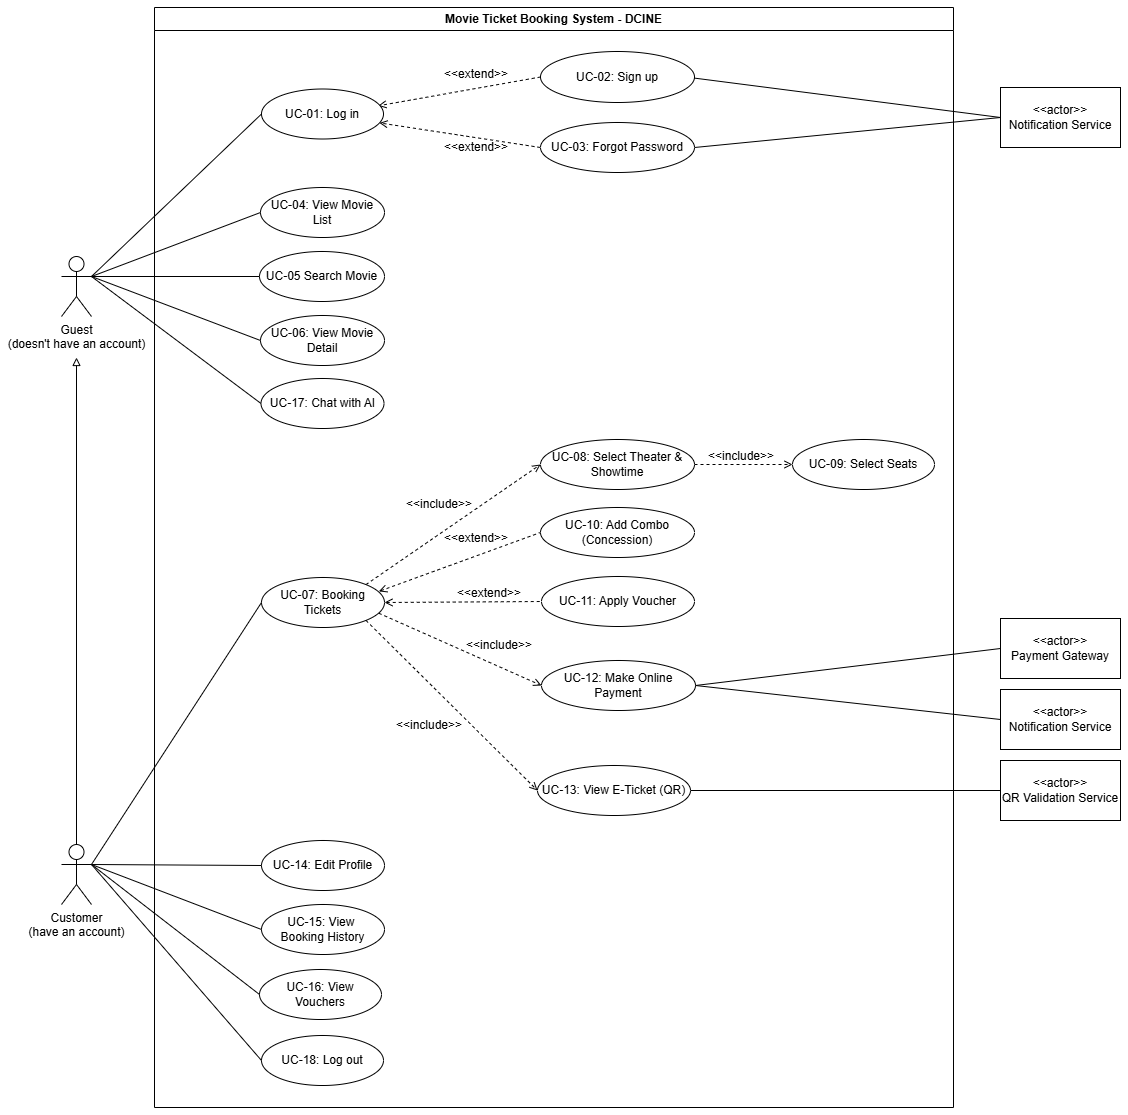

The diagram above was exported from draw.io. Its source (the exported page's mxGraphModel, read from the mxfile embedded in the PNG):
<mxGraphModel dx="453" dy="1403" grid="1" gridSize="10" guides="1" tooltips="1" connect="1" arrows="1" fold="1" page="1" pageScale="1" pageWidth="827" pageHeight="1169" background="light-dark(#ffffff, #121212)" math="0" shadow="0">
  <root>
    <mxCell id="0" />
    <mxCell id="1" parent="0" />
    <mxCell id="y1OIN4Kd6gXqzlEUbWKY-1" parent="1" style="swimlane;whiteSpace=wrap;html=1;" value="Movie Ticket Booking System - DCINE" vertex="1">
      <mxGeometry height="1100" width="799" x="1253" y="20" as="geometry" />
    </mxCell>
    <mxCell id="2I9uuzxiNA2jaIMae8Dw-8" edge="1" parent="y1OIN4Kd6gXqzlEUbWKY-1" source="y1OIN4Kd6gXqzlEUbWKY-11" style="rounded=0;orthogonalLoop=1;jettySize=auto;html=1;exitX=0;exitY=0.5;exitDx=0;exitDy=0;entryX=0.957;entryY=0.336;entryDx=0;entryDy=0;endArrow=open;endFill=0;dashed=1;entryPerimeter=0;" target="2I9uuzxiNA2jaIMae8Dw-5">
      <mxGeometry relative="1" as="geometry" />
    </mxCell>
    <mxCell id="y1OIN4Kd6gXqzlEUbWKY-11" parent="y1OIN4Kd6gXqzlEUbWKY-1" style="ellipse;whiteSpace=wrap;html=1;" value="UC-02: Sign up" vertex="1">
      <mxGeometry height="51" width="154" x="386" y="44" as="geometry" />
    </mxCell>
    <mxCell id="2I9uuzxiNA2jaIMae8Dw-5" parent="y1OIN4Kd6gXqzlEUbWKY-1" style="ellipse;whiteSpace=wrap;html=1;" value="UC-01: Log in" vertex="1">
      <mxGeometry height="50" width="122" x="107" y="81.5" as="geometry" />
    </mxCell>
    <mxCell id="2I9uuzxiNA2jaIMae8Dw-9" edge="1" parent="y1OIN4Kd6gXqzlEUbWKY-1" source="2I9uuzxiNA2jaIMae8Dw-6" style="rounded=0;orthogonalLoop=1;jettySize=auto;html=1;exitX=0;exitY=0.5;exitDx=0;exitDy=0;entryX=0.967;entryY=0.678;entryDx=0;entryDy=0;dashed=1;endArrow=open;endFill=0;entryPerimeter=0;" target="2I9uuzxiNA2jaIMae8Dw-5">
      <mxGeometry relative="1" as="geometry" />
    </mxCell>
    <mxCell id="2I9uuzxiNA2jaIMae8Dw-6" parent="y1OIN4Kd6gXqzlEUbWKY-1" style="ellipse;whiteSpace=wrap;html=1;" value="UC-03: Forgot Password" vertex="1">
      <mxGeometry height="50" width="154" x="386" y="115" as="geometry" />
    </mxCell>
    <mxCell id="2I9uuzxiNA2jaIMae8Dw-7" parent="y1OIN4Kd6gXqzlEUbWKY-1" style="ellipse;whiteSpace=wrap;html=1;" value="UC-16:&amp;nbsp;&lt;span style=&quot;text-align: left;&quot;&gt;View Vouchers&lt;/span&gt;" vertex="1">
      <mxGeometry height="50" width="122" x="105" y="962" as="geometry" />
    </mxCell>
    <mxCell id="2I9uuzxiNA2jaIMae8Dw-13" parent="y1OIN4Kd6gXqzlEUbWKY-1" style="text;html=1;whiteSpace=wrap;strokeColor=none;fillColor=none;align=center;verticalAlign=middle;rounded=0;" value="&amp;lt;&amp;lt;extend&amp;gt;&amp;gt;" vertex="1">
      <mxGeometry height="30" width="60" x="292" y="125" as="geometry" />
    </mxCell>
    <mxCell id="2I9uuzxiNA2jaIMae8Dw-14" parent="y1OIN4Kd6gXqzlEUbWKY-1" style="ellipse;whiteSpace=wrap;html=1;" value="UC-04:&amp;nbsp;View Movie List" vertex="1">
      <mxGeometry height="50" width="124" x="106" y="180" as="geometry" />
    </mxCell>
    <mxCell id="2I9uuzxiNA2jaIMae8Dw-16" parent="y1OIN4Kd6gXqzlEUbWKY-1" style="ellipse;whiteSpace=wrap;html=1;" value="UC-06:&amp;nbsp;View Movie Detail" vertex="1">
      <mxGeometry height="50" width="124" x="106" y="308" as="geometry" />
    </mxCell>
    <mxCell id="2I9uuzxiNA2jaIMae8Dw-46" edge="1" parent="y1OIN4Kd6gXqzlEUbWKY-1" source="2I9uuzxiNA2jaIMae8Dw-18" style="rounded=0;orthogonalLoop=1;jettySize=auto;html=1;exitX=1;exitY=0.5;exitDx=0;exitDy=0;entryX=0;entryY=0.5;entryDx=0;entryDy=0;dashed=1;endArrow=open;endFill=0;" target="2I9uuzxiNA2jaIMae8Dw-19">
      <mxGeometry relative="1" as="geometry" />
    </mxCell>
    <mxCell id="2I9uuzxiNA2jaIMae8Dw-18" parent="y1OIN4Kd6gXqzlEUbWKY-1" style="ellipse;whiteSpace=wrap;html=1;" value="UC-08:&amp;nbsp;Select Theater &amp;amp; Showtime" vertex="1">
      <mxGeometry height="50" width="154" x="386" y="432" as="geometry" />
    </mxCell>
    <mxCell id="2I9uuzxiNA2jaIMae8Dw-19" parent="y1OIN4Kd6gXqzlEUbWKY-1" style="ellipse;whiteSpace=wrap;html=1;" value="UC-09: Select Seats" vertex="1">
      <mxGeometry height="50" width="142" x="638" y="432" as="geometry" />
    </mxCell>
    <mxCell id="2I9uuzxiNA2jaIMae8Dw-20" parent="y1OIN4Kd6gXqzlEUbWKY-1" style="ellipse;whiteSpace=wrap;html=1;" value="UC-10: Add Combo (Concession)" vertex="1">
      <mxGeometry height="50" width="154" x="386" y="500" as="geometry" />
    </mxCell>
    <mxCell id="2I9uuzxiNA2jaIMae8Dw-22" parent="y1OIN4Kd6gXqzlEUbWKY-1" style="ellipse;whiteSpace=wrap;html=1;" value="UC-11: Apply Voucher" vertex="1">
      <mxGeometry height="50" width="153" x="387" y="569" as="geometry" />
    </mxCell>
    <mxCell id="2I9uuzxiNA2jaIMae8Dw-23" parent="y1OIN4Kd6gXqzlEUbWKY-1" style="ellipse;whiteSpace=wrap;html=1;" value="UC-12: Make Online Payment" vertex="1">
      <mxGeometry height="50" width="154" x="387" y="653" as="geometry" />
    </mxCell>
    <mxCell id="2I9uuzxiNA2jaIMae8Dw-27" parent="y1OIN4Kd6gXqzlEUbWKY-1" style="ellipse;whiteSpace=wrap;html=1;" value="UC-15:&amp;nbsp;&lt;span style=&quot;background-color: transparent; color: light-dark(rgb(0, 0, 0), rgb(255, 255, 255));&quot;&gt;View&amp;nbsp;&lt;/span&gt;&lt;div&gt;Booking History&lt;/div&gt;" vertex="1">
      <mxGeometry height="50" width="123" x="107" y="897" as="geometry" />
    </mxCell>
    <mxCell id="2I9uuzxiNA2jaIMae8Dw-39" edge="1" parent="y1OIN4Kd6gXqzlEUbWKY-1" source="2I9uuzxiNA2jaIMae8Dw-30" style="rounded=0;orthogonalLoop=1;jettySize=auto;html=1;exitX=1;exitY=0;exitDx=0;exitDy=0;entryX=0;entryY=0.5;entryDx=0;entryDy=0;dashed=1;endArrow=open;endFill=0;" target="2I9uuzxiNA2jaIMae8Dw-18">
      <mxGeometry relative="1" as="geometry" />
    </mxCell>
    <mxCell id="2I9uuzxiNA2jaIMae8Dw-41" edge="1" parent="y1OIN4Kd6gXqzlEUbWKY-1" source="2I9uuzxiNA2jaIMae8Dw-30" style="rounded=0;orthogonalLoop=1;jettySize=auto;html=1;exitX=0.954;exitY=0.278;exitDx=0;exitDy=0;entryX=0;entryY=0.5;entryDx=0;entryDy=0;dashed=1;endArrow=none;endFill=0;startArrow=open;startFill=0;exitPerimeter=0;" target="2I9uuzxiNA2jaIMae8Dw-20">
      <mxGeometry relative="1" as="geometry" />
    </mxCell>
    <mxCell id="2I9uuzxiNA2jaIMae8Dw-47" edge="1" parent="y1OIN4Kd6gXqzlEUbWKY-1" source="2I9uuzxiNA2jaIMae8Dw-30" style="rounded=0;orthogonalLoop=1;jettySize=auto;html=1;exitX=1;exitY=0.5;exitDx=0;exitDy=0;entryX=0;entryY=0.5;entryDx=0;entryDy=0;dashed=1;endArrow=none;endFill=0;startArrow=open;startFill=0;" target="2I9uuzxiNA2jaIMae8Dw-22">
      <mxGeometry relative="1" as="geometry">
        <mxPoint x="217" y="558" as="sourcePoint" />
      </mxGeometry>
    </mxCell>
    <mxCell id="2I9uuzxiNA2jaIMae8Dw-48" edge="1" parent="y1OIN4Kd6gXqzlEUbWKY-1" source="2I9uuzxiNA2jaIMae8Dw-30" style="rounded=0;orthogonalLoop=1;jettySize=auto;html=1;exitX=0.954;exitY=0.715;exitDx=0;exitDy=0;entryX=0;entryY=0.5;entryDx=0;entryDy=0;dashed=1;endArrow=open;endFill=0;exitPerimeter=0;" target="2I9uuzxiNA2jaIMae8Dw-23">
      <mxGeometry relative="1" as="geometry">
        <mxPoint x="217" y="558" as="sourcePoint" />
      </mxGeometry>
    </mxCell>
    <mxCell id="2I9uuzxiNA2jaIMae8Dw-30" parent="y1OIN4Kd6gXqzlEUbWKY-1" style="ellipse;whiteSpace=wrap;html=1;" value="UC-07:&amp;nbsp;Booking Tickets" vertex="1">
      <mxGeometry height="50" width="123" x="107" y="570" as="geometry" />
    </mxCell>
    <mxCell id="2I9uuzxiNA2jaIMae8Dw-32" parent="y1OIN4Kd6gXqzlEUbWKY-1" style="text;html=1;whiteSpace=wrap;strokeColor=none;fillColor=none;align=center;verticalAlign=middle;rounded=0;" value="&amp;lt;&amp;lt;extend&amp;gt;&amp;gt;" vertex="1">
      <mxGeometry height="30" width="60" x="292" y="51.5" as="geometry" />
    </mxCell>
    <mxCell id="2I9uuzxiNA2jaIMae8Dw-42" parent="y1OIN4Kd6gXqzlEUbWKY-1" style="text;html=1;whiteSpace=wrap;strokeColor=none;fillColor=none;align=center;verticalAlign=middle;rounded=0;" value="&amp;lt;&amp;lt;include&amp;gt;&amp;gt;" vertex="1">
      <mxGeometry height="30" width="60" x="255" y="482" as="geometry" />
    </mxCell>
    <mxCell id="2I9uuzxiNA2jaIMae8Dw-44" parent="y1OIN4Kd6gXqzlEUbWKY-1" style="text;html=1;whiteSpace=wrap;strokeColor=none;fillColor=none;align=center;verticalAlign=middle;rounded=0;" value="&amp;lt;&amp;lt;extend&amp;gt;&amp;gt;" vertex="1">
      <mxGeometry height="30" width="60" x="292" y="516" as="geometry" />
    </mxCell>
    <mxCell id="2I9uuzxiNA2jaIMae8Dw-45" parent="y1OIN4Kd6gXqzlEUbWKY-1" style="text;html=1;whiteSpace=wrap;strokeColor=none;fillColor=none;align=center;verticalAlign=middle;rounded=0;" value="&amp;lt;&amp;lt;include&amp;gt;&amp;gt;" vertex="1">
      <mxGeometry height="30" width="60" x="557" y="434" as="geometry" />
    </mxCell>
    <mxCell id="2I9uuzxiNA2jaIMae8Dw-52" parent="y1OIN4Kd6gXqzlEUbWKY-1" style="text;html=1;whiteSpace=wrap;strokeColor=none;fillColor=none;align=center;verticalAlign=middle;rounded=0;" value="&amp;lt;&amp;lt;include&amp;gt;&amp;gt;" vertex="1">
      <mxGeometry height="30" width="60" x="315" y="623" as="geometry" />
    </mxCell>
    <mxCell id="2I9uuzxiNA2jaIMae8Dw-60" parent="y1OIN4Kd6gXqzlEUbWKY-1" style="text;html=1;whiteSpace=wrap;strokeColor=none;fillColor=none;align=center;verticalAlign=middle;rounded=0;" value="&amp;lt;&amp;lt;extend&amp;gt;&amp;gt;" vertex="1">
      <mxGeometry height="30" width="60" x="305" y="571" as="geometry" />
    </mxCell>
    <mxCell id="2I9uuzxiNA2jaIMae8Dw-78" edge="1" parent="y1OIN4Kd6gXqzlEUbWKY-1" source="2I9uuzxiNA2jaIMae8Dw-30" style="rounded=0;orthogonalLoop=1;jettySize=auto;html=1;exitX=1;exitY=1;exitDx=0;exitDy=0;entryX=0;entryY=0.5;entryDx=0;entryDy=0;dashed=1;endArrow=open;endFill=0;" target="2I9uuzxiNA2jaIMae8Dw-77">
      <mxGeometry relative="1" as="geometry">
        <mxPoint x="229.99999999999977" y="835.9999999999998" as="sourcePoint" />
      </mxGeometry>
    </mxCell>
    <mxCell id="2I9uuzxiNA2jaIMae8Dw-77" parent="y1OIN4Kd6gXqzlEUbWKY-1" style="ellipse;whiteSpace=wrap;html=1;" value="&lt;div&gt;UC-13: View E-Ticket (QR)&lt;/div&gt;" vertex="1">
      <mxGeometry height="50" width="153" x="383" y="758" as="geometry" />
    </mxCell>
    <mxCell id="2I9uuzxiNA2jaIMae8Dw-81" parent="y1OIN4Kd6gXqzlEUbWKY-1" style="text;html=1;whiteSpace=wrap;strokeColor=none;fillColor=none;align=center;verticalAlign=middle;rounded=0;" value="&amp;lt;&amp;lt;include&amp;gt;&amp;gt;" vertex="1">
      <mxGeometry height="30" width="60" x="245" y="703" as="geometry" />
    </mxCell>
    <mxCell id="2I9uuzxiNA2jaIMae8Dw-28" parent="y1OIN4Kd6gXqzlEUbWKY-1" style="ellipse;whiteSpace=wrap;html=1;" value="&lt;div&gt;UC-14:&amp;nbsp;&lt;span style=&quot;background-color: transparent; color: light-dark(rgb(0, 0, 0), rgb(255, 255, 255));&quot;&gt;Edit Profile&lt;/span&gt;&lt;/div&gt;" vertex="1">
      <mxGeometry height="50" width="123" x="107" y="833" as="geometry" />
    </mxCell>
    <mxCell id="2I9uuzxiNA2jaIMae8Dw-15" parent="y1OIN4Kd6gXqzlEUbWKY-1" style="ellipse;whiteSpace=wrap;html=1;" value="UC-05 Search Movie" vertex="1">
      <mxGeometry height="50" width="125" x="105" y="244" as="geometry" />
    </mxCell>
    <mxCell id="O36_waVkLQVwXnxCYHbq-1" parent="y1OIN4Kd6gXqzlEUbWKY-1" style="ellipse;whiteSpace=wrap;html=1;" value="&lt;div&gt;UC-17: Chat with AI&lt;/div&gt;" vertex="1">
      <mxGeometry height="50" width="123" x="106.5" y="371" as="geometry" />
    </mxCell>
    <mxCell id="i1UL3QSkOKMqlDCPwrWL-4" parent="y1OIN4Kd6gXqzlEUbWKY-1" style="ellipse;whiteSpace=wrap;html=1;" value="UC-18: Log out" vertex="1">
      <mxGeometry height="50" width="122" x="107" y="1028" as="geometry" />
    </mxCell>
    <mxCell id="O36_waVkLQVwXnxCYHbq-9" edge="1" parent="1" source="y1OIN4Kd6gXqzlEUbWKY-2" style="edgeStyle=none;curved=1;rounded=0;orthogonalLoop=1;jettySize=auto;html=1;exitX=1;exitY=0.3333333333333333;exitDx=0;exitDy=0;exitPerimeter=0;entryX=0;entryY=0.5;entryDx=0;entryDy=0;fontSize=12;startSize=8;endSize=8;endArrow=none;endFill=0;" target="2I9uuzxiNA2jaIMae8Dw-5">
      <mxGeometry relative="1" as="geometry" />
    </mxCell>
    <mxCell id="O36_waVkLQVwXnxCYHbq-10" edge="1" parent="1" source="y1OIN4Kd6gXqzlEUbWKY-2" style="edgeStyle=none;curved=1;rounded=0;orthogonalLoop=1;jettySize=auto;html=1;exitX=1;exitY=0.3333333333333333;exitDx=0;exitDy=0;exitPerimeter=0;entryX=0;entryY=0.5;entryDx=0;entryDy=0;fontSize=12;startSize=8;endSize=8;endArrow=none;endFill=0;" target="2I9uuzxiNA2jaIMae8Dw-14">
      <mxGeometry relative="1" as="geometry" />
    </mxCell>
    <mxCell id="O36_waVkLQVwXnxCYHbq-11" edge="1" parent="1" source="y1OIN4Kd6gXqzlEUbWKY-2" style="edgeStyle=none;curved=1;rounded=0;orthogonalLoop=1;jettySize=auto;html=1;exitX=1;exitY=0.3333333333333333;exitDx=0;exitDy=0;exitPerimeter=0;entryX=0;entryY=0.5;entryDx=0;entryDy=0;fontSize=12;startSize=8;endSize=8;endArrow=none;endFill=0;" target="2I9uuzxiNA2jaIMae8Dw-15">
      <mxGeometry relative="1" as="geometry" />
    </mxCell>
    <mxCell id="O36_waVkLQVwXnxCYHbq-12" edge="1" parent="1" source="y1OIN4Kd6gXqzlEUbWKY-2" style="edgeStyle=none;curved=1;rounded=0;orthogonalLoop=1;jettySize=auto;html=1;exitX=1;exitY=0.3333333333333333;exitDx=0;exitDy=0;exitPerimeter=0;entryX=0;entryY=0.5;entryDx=0;entryDy=0;fontSize=12;startSize=8;endSize=8;endArrow=none;endFill=0;" target="2I9uuzxiNA2jaIMae8Dw-16">
      <mxGeometry relative="1" as="geometry" />
    </mxCell>
    <mxCell id="O36_waVkLQVwXnxCYHbq-13" edge="1" parent="1" source="y1OIN4Kd6gXqzlEUbWKY-2" style="edgeStyle=none;curved=1;rounded=0;orthogonalLoop=1;jettySize=auto;html=1;exitX=1;exitY=0.3333333333333333;exitDx=0;exitDy=0;exitPerimeter=0;entryX=0;entryY=0.5;entryDx=0;entryDy=0;fontSize=12;startSize=8;endSize=8;endArrow=none;endFill=0;" target="O36_waVkLQVwXnxCYHbq-1">
      <mxGeometry relative="1" as="geometry" />
    </mxCell>
    <mxCell id="y1OIN4Kd6gXqzlEUbWKY-2" parent="1" style="shape=umlActor;verticalLabelPosition=bottom;verticalAlign=top;html=1;" value="&lt;div&gt;Guest&lt;/div&gt;&lt;div&gt;(doesn't have an account)&lt;/div&gt;" vertex="1">
      <mxGeometry height="60" width="30" x="1160" y="269" as="geometry" />
    </mxCell>
    <mxCell id="O36_waVkLQVwXnxCYHbq-4" edge="1" parent="1" source="y1OIN4Kd6gXqzlEUbWKY-3" style="edgeStyle=none;curved=1;rounded=0;orthogonalLoop=1;jettySize=auto;html=1;exitX=1;exitY=0.3333333333333333;exitDx=0;exitDy=0;exitPerimeter=0;entryX=0;entryY=0.5;entryDx=0;entryDy=0;fontSize=12;startSize=8;endSize=8;endArrow=none;endFill=0;" target="2I9uuzxiNA2jaIMae8Dw-30">
      <mxGeometry relative="1" as="geometry" />
    </mxCell>
    <mxCell id="O36_waVkLQVwXnxCYHbq-5" edge="1" parent="1" source="y1OIN4Kd6gXqzlEUbWKY-3" style="edgeStyle=none;curved=1;rounded=0;orthogonalLoop=1;jettySize=auto;html=1;exitX=1;exitY=0.3333333333333333;exitDx=0;exitDy=0;exitPerimeter=0;entryX=0;entryY=0.5;entryDx=0;entryDy=0;fontSize=12;startSize=8;endSize=8;endArrow=none;endFill=0;" target="2I9uuzxiNA2jaIMae8Dw-28">
      <mxGeometry relative="1" as="geometry" />
    </mxCell>
    <mxCell id="O36_waVkLQVwXnxCYHbq-6" edge="1" parent="1" source="y1OIN4Kd6gXqzlEUbWKY-3" style="edgeStyle=none;curved=1;rounded=0;orthogonalLoop=1;jettySize=auto;html=1;exitX=1;exitY=0.3333333333333333;exitDx=0;exitDy=0;exitPerimeter=0;entryX=0;entryY=0.5;entryDx=0;entryDy=0;fontSize=12;startSize=8;endSize=8;endArrow=none;endFill=0;" target="2I9uuzxiNA2jaIMae8Dw-27">
      <mxGeometry relative="1" as="geometry" />
    </mxCell>
    <mxCell id="O36_waVkLQVwXnxCYHbq-7" edge="1" parent="1" source="y1OIN4Kd6gXqzlEUbWKY-3" style="edgeStyle=none;curved=1;rounded=0;orthogonalLoop=1;jettySize=auto;html=1;exitX=1;exitY=0.3333333333333333;exitDx=0;exitDy=0;exitPerimeter=0;entryX=0;entryY=0.5;entryDx=0;entryDy=0;fontSize=12;startSize=8;endSize=8;endArrow=none;endFill=0;" target="2I9uuzxiNA2jaIMae8Dw-7">
      <mxGeometry relative="1" as="geometry" />
    </mxCell>
    <mxCell id="O36_waVkLQVwXnxCYHbq-8" edge="1" parent="1" source="y1OIN4Kd6gXqzlEUbWKY-3" style="edgeStyle=none;curved=1;rounded=0;orthogonalLoop=1;jettySize=auto;html=1;exitX=1;exitY=0.3333333333333333;exitDx=0;exitDy=0;exitPerimeter=0;entryX=0;entryY=0.5;entryDx=0;entryDy=0;fontSize=12;startSize=8;endSize=8;endArrow=none;endFill=0;" target="i1UL3QSkOKMqlDCPwrWL-4">
      <mxGeometry relative="1" as="geometry" />
    </mxCell>
    <mxCell id="y1OIN4Kd6gXqzlEUbWKY-3" parent="1" style="shape=umlActor;verticalLabelPosition=bottom;verticalAlign=top;html=1;" value="Customer&lt;div&gt;(have an account)&lt;/div&gt;" vertex="1">
      <mxGeometry height="60" width="30" x="1160" y="857" as="geometry" />
    </mxCell>
    <mxCell id="2I9uuzxiNA2jaIMae8Dw-2" parent="1" style="rounded=0;whiteSpace=wrap;html=1;" value="&amp;lt;&amp;lt;actor&amp;gt;&amp;gt;&lt;div&gt;Payment Gateway&lt;/div&gt;" vertex="1">
      <mxGeometry height="60" width="120" x="2099" y="631" as="geometry" />
    </mxCell>
    <mxCell id="2I9uuzxiNA2jaIMae8Dw-3" parent="1" style="rounded=0;whiteSpace=wrap;html=1;" value="&amp;lt;&amp;lt;actor&amp;gt;&amp;gt;&lt;div&gt;Notification Service&lt;/div&gt;" vertex="1">
      <mxGeometry height="60" width="120" x="2099" y="702" as="geometry" />
    </mxCell>
    <mxCell id="2I9uuzxiNA2jaIMae8Dw-4" parent="1" style="rounded=0;whiteSpace=wrap;html=1;" value="&amp;lt;&amp;lt;actor&amp;gt;&amp;gt;&lt;div&gt;QR Validation Service&lt;/div&gt;" vertex="1">
      <mxGeometry height="60" width="120" x="2099" y="773" as="geometry" />
    </mxCell>
    <mxCell id="2I9uuzxiNA2jaIMae8Dw-37" edge="1" parent="1" source="y1OIN4Kd6gXqzlEUbWKY-3" style="rounded=0;orthogonalLoop=1;jettySize=auto;html=1;exitX=0.5;exitY=0;exitDx=0;exitDy=0;exitPerimeter=0;endArrow=block;endFill=0;">
      <mxGeometry relative="1" as="geometry">
        <mxPoint x="1175" y="370" as="targetPoint" />
      </mxGeometry>
    </mxCell>
    <mxCell id="2I9uuzxiNA2jaIMae8Dw-57" edge="1" parent="1" source="2I9uuzxiNA2jaIMae8Dw-23" style="rounded=0;orthogonalLoop=1;jettySize=auto;html=1;exitX=1;exitY=0.5;exitDx=0;exitDy=0;entryX=0;entryY=0.5;entryDx=0;entryDy=0;endArrow=none;endFill=0;" target="2I9uuzxiNA2jaIMae8Dw-2">
      <mxGeometry relative="1" as="geometry" />
    </mxCell>
    <mxCell id="2I9uuzxiNA2jaIMae8Dw-58" edge="1" parent="1" source="2I9uuzxiNA2jaIMae8Dw-77" style="rounded=0;orthogonalLoop=1;jettySize=auto;html=1;exitX=1;exitY=0.5;exitDx=0;exitDy=0;entryX=0;entryY=0.5;entryDx=0;entryDy=0;endArrow=none;endFill=0;" target="2I9uuzxiNA2jaIMae8Dw-4">
      <mxGeometry relative="1" as="geometry" />
    </mxCell>
    <mxCell id="2I9uuzxiNA2jaIMae8Dw-67" edge="1" parent="1" source="2I9uuzxiNA2jaIMae8Dw-23" style="rounded=0;orthogonalLoop=1;jettySize=auto;html=1;entryX=0;entryY=0.5;entryDx=0;entryDy=0;endArrow=none;endFill=0;exitX=1;exitY=0.5;exitDx=0;exitDy=0;" target="2I9uuzxiNA2jaIMae8Dw-3">
      <mxGeometry relative="1" as="geometry">
        <mxPoint x="1793" y="751" as="sourcePoint" />
      </mxGeometry>
    </mxCell>
    <mxCell id="2I9uuzxiNA2jaIMae8Dw-83" parent="1" style="rounded=0;whiteSpace=wrap;html=1;" value="&amp;lt;&amp;lt;actor&amp;gt;&amp;gt;&lt;div&gt;Notification Service&lt;/div&gt;" vertex="1">
      <mxGeometry height="60" width="120" x="2099" y="100" as="geometry" />
    </mxCell>
    <mxCell id="2I9uuzxiNA2jaIMae8Dw-84" edge="1" parent="1" source="y1OIN4Kd6gXqzlEUbWKY-11" style="rounded=0;orthogonalLoop=1;jettySize=auto;html=1;exitX=0.998;exitY=0.521;exitDx=0;exitDy=0;endArrow=none;endFill=0;exitPerimeter=0;entryX=0;entryY=0.5;entryDx=0;entryDy=0;" target="2I9uuzxiNA2jaIMae8Dw-83">
      <mxGeometry relative="1" as="geometry">
        <mxPoint x="1749.0000000000007" y="90.5" as="sourcePoint" />
        <mxPoint x="2068" y="130" as="targetPoint" />
      </mxGeometry>
    </mxCell>
    <mxCell id="2I9uuzxiNA2jaIMae8Dw-85" edge="1" parent="1" source="2I9uuzxiNA2jaIMae8Dw-6" style="rounded=0;orthogonalLoop=1;jettySize=auto;html=1;exitX=1;exitY=0.5;exitDx=0;exitDy=0;endArrow=none;endFill=0;entryX=0;entryY=0.5;entryDx=0;entryDy=0;" target="2I9uuzxiNA2jaIMae8Dw-83">
      <mxGeometry relative="1" as="geometry" />
    </mxCell>
  </root>
</mxGraphModel>